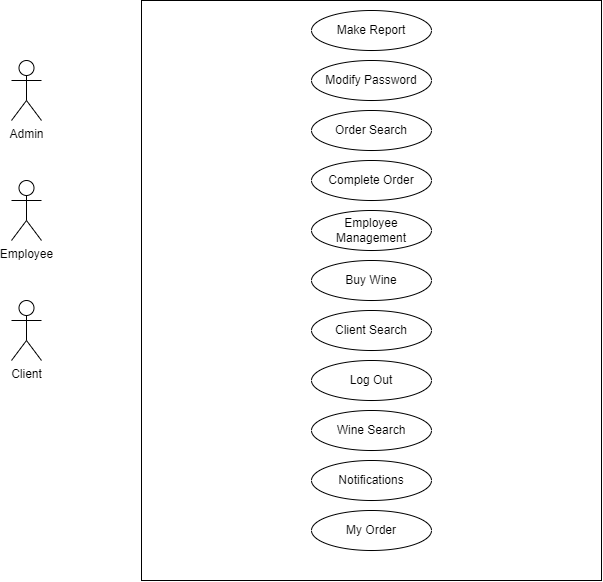

The diagram above was exported from draw.io. Its source (the exported page's mxGraphModel, read from the mxfile embedded in the PNG):
<mxGraphModel dx="1523" dy="461" grid="1" gridSize="10" guides="1" tooltips="1" connect="1" arrows="1" fold="1" page="1" pageScale="1" pageWidth="827" pageHeight="1169" math="0" shadow="0">
  <root>
    <mxCell id="0" />
    <mxCell id="1" parent="0" />
    <mxCell id="XJBr6zshQAuZyprq9F1O-1" value="Admin" style="shape=umlActor;verticalLabelPosition=bottom;verticalAlign=top;html=1;outlineConnect=0;" vertex="1" parent="1">
      <mxGeometry x="-70" y="100" width="30" height="60" as="geometry" />
    </mxCell>
    <mxCell id="XJBr6zshQAuZyprq9F1O-4" value="Employee" style="shape=umlActor;verticalLabelPosition=bottom;verticalAlign=top;html=1;outlineConnect=0;" vertex="1" parent="1">
      <mxGeometry x="-70" y="220" width="30" height="60" as="geometry" />
    </mxCell>
    <mxCell id="XJBr6zshQAuZyprq9F1O-5" value="Client&lt;br&gt;" style="shape=umlActor;verticalLabelPosition=bottom;verticalAlign=top;html=1;outlineConnect=0;" vertex="1" parent="1">
      <mxGeometry x="-70" y="340" width="30" height="60" as="geometry" />
    </mxCell>
    <mxCell id="XJBr6zshQAuZyprq9F1O-6" value="" style="rounded=0;whiteSpace=wrap;html=1;" vertex="1" parent="1">
      <mxGeometry x="60" y="40" width="460" height="580" as="geometry" />
    </mxCell>
    <mxCell id="XJBr6zshQAuZyprq9F1O-7" value="Modify Password" style="ellipse;whiteSpace=wrap;html=1;" vertex="1" parent="1">
      <mxGeometry x="230" y="100" width="120" height="40" as="geometry" />
    </mxCell>
    <mxCell id="XJBr6zshQAuZyprq9F1O-8" value="My Order" style="ellipse;whiteSpace=wrap;html=1;" vertex="1" parent="1">
      <mxGeometry x="230" y="550" width="120" height="40" as="geometry" />
    </mxCell>
    <mxCell id="XJBr6zshQAuZyprq9F1O-9" value="Buy Wine" style="ellipse;whiteSpace=wrap;html=1;" vertex="1" parent="1">
      <mxGeometry x="230" y="300" width="120" height="40" as="geometry" />
    </mxCell>
    <mxCell id="XJBr6zshQAuZyprq9F1O-10" value="Wine Search" style="ellipse;whiteSpace=wrap;html=1;" vertex="1" parent="1">
      <mxGeometry x="230" y="450" width="120" height="40" as="geometry" />
    </mxCell>
    <mxCell id="XJBr6zshQAuZyprq9F1O-11" value="Log Out" style="ellipse;whiteSpace=wrap;html=1;" vertex="1" parent="1">
      <mxGeometry x="230" y="400" width="120" height="40" as="geometry" />
    </mxCell>
    <mxCell id="XJBr6zshQAuZyprq9F1O-12" value="Notifications" style="ellipse;whiteSpace=wrap;html=1;" vertex="1" parent="1">
      <mxGeometry x="230" y="500" width="120" height="40" as="geometry" />
    </mxCell>
    <mxCell id="XJBr6zshQAuZyprq9F1O-13" value="Order Search" style="ellipse;whiteSpace=wrap;html=1;" vertex="1" parent="1">
      <mxGeometry x="230" y="150" width="120" height="40" as="geometry" />
    </mxCell>
    <mxCell id="XJBr6zshQAuZyprq9F1O-14" value="Client Search" style="ellipse;whiteSpace=wrap;html=1;" vertex="1" parent="1">
      <mxGeometry x="230" y="350" width="120" height="40" as="geometry" />
    </mxCell>
    <mxCell id="XJBr6zshQAuZyprq9F1O-15" value="Complete Order" style="ellipse;whiteSpace=wrap;html=1;" vertex="1" parent="1">
      <mxGeometry x="230" y="200" width="120" height="40" as="geometry" />
    </mxCell>
    <mxCell id="XJBr6zshQAuZyprq9F1O-16" value="Make Report" style="ellipse;whiteSpace=wrap;html=1;" vertex="1" parent="1">
      <mxGeometry x="230" y="50" width="120" height="40" as="geometry" />
    </mxCell>
    <mxCell id="XJBr6zshQAuZyprq9F1O-17" value="Employee Management" style="ellipse;whiteSpace=wrap;html=1;" vertex="1" parent="1">
      <mxGeometry x="230" y="250" width="120" height="40" as="geometry" />
    </mxCell>
  </root>
</mxGraphModel>